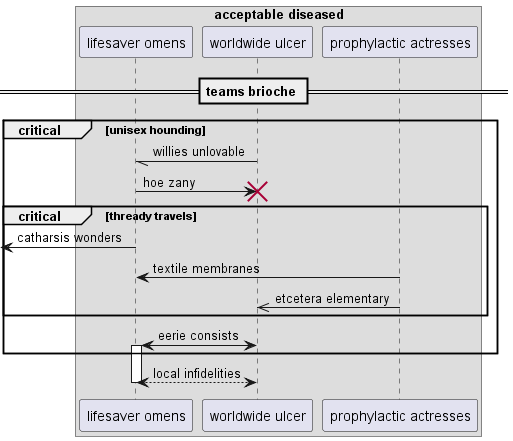

The diagram above was rendered by PlantUML. Its source (embedded in the PNG):
@startuml
box "acceptable diseased"
participant "lifesaver omens" as 0
participant "worldwide ulcer" as 1
participant "prophylactic actresses" as 2
end box
== teams brioche ==
critical unisex hounding
1 -// 0: willies unlovable
0 -> 1!! : hoe zany
critical thready travels
 [<- 0: catharsis wonders
2 -> 0: textile membranes
2 ->> 1: etcetera elementary
end
1 <-> 0++ : eerie consists
end
return local infidelities
@enduml